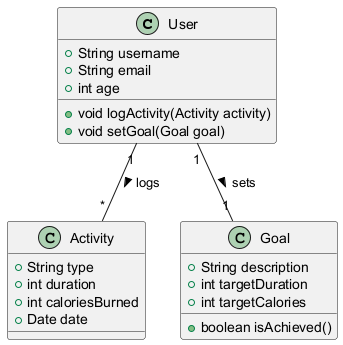

The diagram above was rendered by PlantUML. Its source (embedded in the PNG):
@startuml
class User {
    +String username
    +String email
    +int age
    +void logActivity(Activity activity)
    +void setGoal(Goal goal)
}

class Activity {
    +String type
    +int duration
    +int caloriesBurned
    +Date date
}

class Goal {
    +String description
    +int targetDuration
    +int targetCalories
    +boolean isAchieved()
}

User "1" -- "*" Activity : logs >
User "1" -- "1" Goal : sets >
@enduml